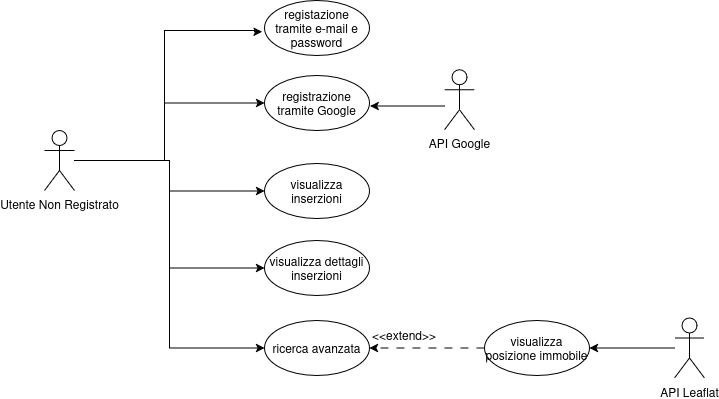

The diagram above was exported from draw.io. Its source (the exported page's mxGraphModel, read from the mxfile embedded in the PNG):
<mxGraphModel dx="1945" dy="795" grid="1" gridSize="10" guides="1" tooltips="1" connect="1" arrows="1" fold="1" page="1" pageScale="1" pageWidth="850" pageHeight="1100" math="0" shadow="0">
  <root>
    <mxCell id="0" />
    <mxCell id="1" parent="0" />
    <mxCell id="yptw17u_eKtreApZELut-14" edge="1" parent="1" source="yptw17u_eKtreApZELut-1" style="edgeStyle=orthogonalEdgeStyle;rounded=0;orthogonalLoop=1;jettySize=auto;html=1;entryX=0;entryY=0.5;entryDx=0;entryDy=0;" target="yptw17u_eKtreApZELut-10">
      <mxGeometry relative="1" as="geometry">
        <Array as="points">
          <mxPoint x="320" y="520" />
          <mxPoint x="320" y="462" />
        </Array>
      </mxGeometry>
    </mxCell>
    <mxCell id="YWCU9kkg5CY4OMLz12gN-3" edge="1" parent="1" source="yptw17u_eKtreApZELut-1" style="edgeStyle=orthogonalEdgeStyle;rounded=0;orthogonalLoop=1;jettySize=auto;html=1;entryX=0;entryY=0.5;entryDx=0;entryDy=0;" target="YWCU9kkg5CY4OMLz12gN-1">
      <mxGeometry relative="1" as="geometry" />
    </mxCell>
    <mxCell id="YWCU9kkg5CY4OMLz12gN-4" edge="1" parent="1" source="yptw17u_eKtreApZELut-1" style="edgeStyle=orthogonalEdgeStyle;rounded=0;orthogonalLoop=1;jettySize=auto;html=1;entryX=0;entryY=0.5;entryDx=0;entryDy=0;" target="YWCU9kkg5CY4OMLz12gN-2">
      <mxGeometry relative="1" as="geometry" />
    </mxCell>
    <mxCell id="YWCU9kkg5CY4OMLz12gN-12" edge="1" parent="1" source="yptw17u_eKtreApZELut-1" style="edgeStyle=orthogonalEdgeStyle;rounded=0;orthogonalLoop=1;jettySize=auto;html=1;entryX=0;entryY=0.5;entryDx=0;entryDy=0;" target="YWCU9kkg5CY4OMLz12gN-5">
      <mxGeometry relative="1" as="geometry" />
    </mxCell>
    <mxCell id="yptw17u_eKtreApZELut-1" parent="1" style="shape=umlActor;verticalLabelPosition=bottom;verticalAlign=top;html=1;" value="&lt;div&gt;Utente Non Registrato&lt;/div&gt;&lt;div&gt;&lt;br&gt;&lt;/div&gt;" vertex="1">
      <mxGeometry height="60" width="30" x="200" y="490" as="geometry" />
    </mxCell>
    <mxCell id="yptw17u_eKtreApZELut-8" parent="1" style="ellipse;whiteSpace=wrap;html=1;" value="&lt;div&gt;registazione tramite e-mail e password&lt;/div&gt;" vertex="1">
      <mxGeometry height="55" width="105" x="420" y="360" as="geometry" />
    </mxCell>
    <mxCell id="yptw17u_eKtreApZELut-9" edge="1" parent="1" source="yptw17u_eKtreApZELut-1" style="edgeStyle=orthogonalEdgeStyle;rounded=0;orthogonalLoop=1;jettySize=auto;html=1;entryX=-0.023;entryY=0.567;entryDx=0;entryDy=0;entryPerimeter=0;" target="yptw17u_eKtreApZELut-8">
      <mxGeometry relative="1" as="geometry">
        <Array as="points">
          <mxPoint x="320" y="520" />
          <mxPoint x="320" y="390" />
          <mxPoint x="410" y="390" />
          <mxPoint x="410" y="391" />
        </Array>
      </mxGeometry>
    </mxCell>
    <mxCell id="yptw17u_eKtreApZELut-10" parent="1" style="ellipse;whiteSpace=wrap;html=1;" value="&lt;div&gt;registrazione tramite Google&lt;br&gt;&lt;/div&gt;" vertex="1">
      <mxGeometry height="55" width="105" x="420" y="435" as="geometry" />
    </mxCell>
    <mxCell id="yptw17u_eKtreApZELut-16" parent="1" style="shape=umlActor;verticalLabelPosition=bottom;verticalAlign=top;html=1;" value="&lt;div&gt;API Google&lt;/div&gt;&lt;div&gt;&lt;br&gt;&lt;/div&gt;" vertex="1">
      <mxGeometry height="60" width="30" x="600" y="429.25" as="geometry" />
    </mxCell>
    <mxCell id="yptw17u_eKtreApZELut-20" edge="1" parent="1" source="yptw17u_eKtreApZELut-16" style="edgeStyle=orthogonalEdgeStyle;rounded=0;orthogonalLoop=1;jettySize=auto;html=1;entryX=1.005;entryY=0.556;entryDx=0;entryDy=0;entryPerimeter=0;" target="yptw17u_eKtreApZELut-10">
      <mxGeometry relative="1" as="geometry">
        <Array as="points">
          <mxPoint x="572" y="466" />
        </Array>
      </mxGeometry>
    </mxCell>
    <mxCell id="YWCU9kkg5CY4OMLz12gN-1" parent="1" style="ellipse;whiteSpace=wrap;html=1;" value="&lt;div&gt;visualizza inserzioni&lt;/div&gt;" vertex="1">
      <mxGeometry height="55" width="105" x="420" y="523" as="geometry" />
    </mxCell>
    <mxCell id="YWCU9kkg5CY4OMLz12gN-2" parent="1" style="ellipse;whiteSpace=wrap;html=1;" value="&lt;div&gt;visualizza dettagli inserzioni&lt;/div&gt;" vertex="1">
      <mxGeometry height="55" width="105" x="420" y="600" as="geometry" />
    </mxCell>
    <mxCell id="YWCU9kkg5CY4OMLz12gN-5" parent="1" style="ellipse;whiteSpace=wrap;html=1;" value="&lt;div&gt;ricerca avanzata&lt;/div&gt;" vertex="1">
      <mxGeometry height="55" width="105" x="420" y="680" as="geometry" />
    </mxCell>
    <mxCell id="YWCU9kkg5CY4OMLz12gN-10" edge="1" parent="1" source="YWCU9kkg5CY4OMLz12gN-6" style="edgeStyle=orthogonalEdgeStyle;rounded=0;orthogonalLoop=1;jettySize=auto;html=1;entryX=1;entryY=0.5;entryDx=0;entryDy=0;dashed=1;dashPattern=8 8;" target="YWCU9kkg5CY4OMLz12gN-5">
      <mxGeometry relative="1" as="geometry" />
    </mxCell>
    <mxCell id="YWCU9kkg5CY4OMLz12gN-6" parent="1" style="ellipse;whiteSpace=wrap;html=1;" value="&lt;div&gt;visualizza posizione immobile&lt;/div&gt;" vertex="1">
      <mxGeometry height="55" width="105" x="640" y="680" as="geometry" />
    </mxCell>
    <mxCell id="YWCU9kkg5CY4OMLz12gN-9" edge="1" parent="1" source="YWCU9kkg5CY4OMLz12gN-7" style="edgeStyle=orthogonalEdgeStyle;rounded=0;orthogonalLoop=1;jettySize=auto;html=1;entryX=1;entryY=0.5;entryDx=0;entryDy=0;" target="YWCU9kkg5CY4OMLz12gN-6">
      <mxGeometry relative="1" as="geometry" />
    </mxCell>
    <mxCell id="YWCU9kkg5CY4OMLz12gN-7" parent="1" style="shape=umlActor;verticalLabelPosition=bottom;verticalAlign=top;html=1;" value="API Leaflat" vertex="1">
      <mxGeometry height="60" width="30" x="830" y="677.5" as="geometry" />
    </mxCell>
    <mxCell id="YWCU9kkg5CY4OMLz12gN-11" parent="1" style="text;html=1;whiteSpace=wrap;strokeColor=none;fillColor=none;align=center;verticalAlign=middle;rounded=0;" value="&amp;lt;&amp;lt;extend&amp;gt;&amp;gt;" vertex="1">
      <mxGeometry height="30" width="60" x="530" y="680" as="geometry" />
    </mxCell>
  </root>
</mxGraphModel>